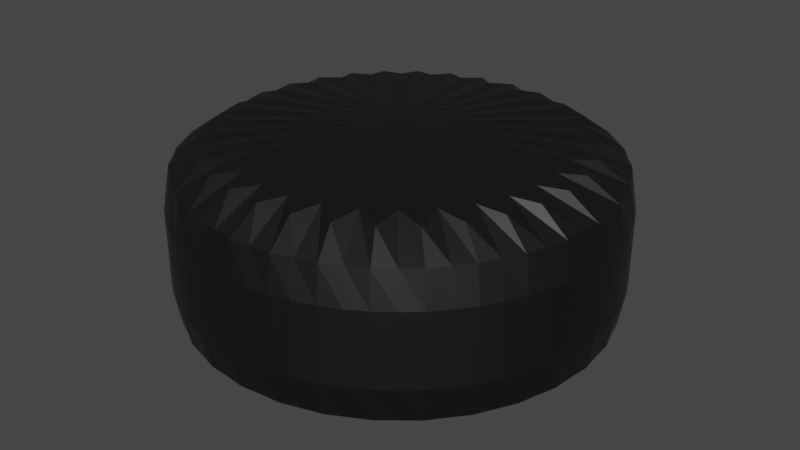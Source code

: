 # Source: simplifiedStone.blend  (saved by Blender 3.1.7; exported with 4.5.12 LTS)
import bpy
from mathutils import Matrix  # noqa: F401  (used for matrix-valued properties, if any)

bpy.ops.wm.read_factory_settings(use_empty=True)
scene = bpy.context.scene
scene.name = 'Scene'

# ---- collections
col_collection = bpy.data.collections.new('Collection'); scene.collection.children.link(col_collection)

# ---- materials (node trees are filled in below, after node groups)
mat_x = bpy.data.materials.new('材质')
mat_x.use_transparent_shadow = False

# ---- material node trees
mat_x.use_nodes = True; mat_x.node_tree.nodes.clear()
_N = mat_x.node_tree.nodes; _L = mat_x.node_tree.links
n0 = _N.new('ShaderNodeBsdfPrincipled'); n0.name = 'Principled BSDF'; n0.location = (10, 300)
n0.distribution = 'GGX'
n0.subsurface_method = 'RANDOM_WALK_SKIN'
n0.inputs[0].default_value = (0.0678, 0.0678, 0.0678, 1.0)
n0.inputs[1].default_value = 1.0
n0.inputs[3].default_value = 1.45
n0.inputs[27].default_value = (0.0, 0.0, 0.0, 1.0)
n0.inputs[28].default_value = 1.0
n1 = _N.new('ShaderNodeOutputMaterial'); n1.name = 'Material Output'; n1.location = (300, 300)
_L.new(n0.outputs[0], n1.inputs[0])
n1.is_active_output = True

# ---- world
world_world = bpy.data.worlds.new('World'); scene.world = world_world
world_world.use_nodes = True; world_world.node_tree.nodes.clear()
_N = world_world.node_tree.nodes; _L = world_world.node_tree.links
n0 = _N.new('ShaderNodeOutputWorld'); n0.name = 'World Output'; n0.location = (300, 300)
n1 = _N.new('ShaderNodeBackground'); n1.name = 'Background'; n1.location = (10, 300)
n1.inputs[0].default_value = (0.05088, 0.05088, 0.05088, 1.0)
_L.new(n1.outputs[0], n0.inputs[0])
n0.is_active_output = True
world_world.color = (0.05088, 0.05088, 0.05088)
world_world.use_sun_shadow = False
world_world.sun_shadow_jitter_overblur = 0.0

# ---- meshes
me_x = bpy.data.meshes.new('柱体')
me_x.from_pydata([(9.313e-10, 1.099, -0.5101), (2.771e-08, 1.099, 0.5101), (0.2144, 1.078, -0.5101), (0.2144, 1.078, 0.5101), (0.4206, 1.015, -0.5101), (0.4206, 1.015, 0.5101), (0.6106, 0.9138, -0.5101), (0.6106, 0.9138, 0.5101), (0.7771, 0.7771, -0.5101), (0.7771, 0.7771, 0.5101), (0.9138, 0.6106, -0.5101), (0.9138, 0.6106, 0.5101), (1.015, 0.4206, -0.5101), (1.015, 0.4206, 0.5101), (1.078, 0.2144, -0.5101), (1.078, 0.2144, 0.5101), (1.099, -2.328e-08, -0.5101), (1.099, -8.382e-09, 0.5101), (1.078, -0.2144, -0.5101), (1.078, -0.2144, 0.5101), (1.015, -0.4206, -0.5101), (1.015, -0.4206, 0.5101), (0.9138, -0.6106, -0.5101), (0.9138, -0.6106, 0.5101), (0.7771, -0.7771, -0.5101), (0.7771, -0.7771, 0.5101), (0.6106, -0.9138, -0.5101), (0.6106, -0.9138, 0.5101), (0.4206, -1.015, -0.5101), (0.4206, -1.015, 0.5101), (0.2144, -1.078, -0.5101), (0.2144, -1.078, 0.5101), (-2.98e-08, -1.099, -0.5101), (-3.446e-08, -1.099, 0.5101), (-0.2144, -1.078, -0.5101), (-0.2144, -1.078, 0.5101), (-0.4206, -1.015, -0.5101), (-0.4206, -1.015, 0.5101), (-0.6106, -0.9138, -0.5101), (-0.6106, -0.9138, 0.5101), (-0.7771, -0.7771, -0.5101), (-0.7771, -0.7771, 0.5101), (-0.9138, -0.6106, -0.5101), (-0.9138, -0.6106, 0.5101), (-1.015, -0.4206, -0.5101), (-1.015, -0.4206, 0.5101), (-1.078, -0.2144, -0.5101), (-1.078, -0.2144, 0.5101), (-1.099, 1.304e-08, -0.5101), (-1.099, 0.0, 0.5101), (-1.078, 0.2144, -0.5101), (-1.078, 0.2144, 0.5101), (-1.015, 0.4206, -0.5101), (-1.015, 0.4206, 0.5101), (-0.9138, 0.6106, -0.5101), (-0.9138, 0.6106, 0.5101), (-0.7771, 0.7771, -0.5101), (-0.7771, 0.7771, 0.5101), (-0.6106, 0.9138, -0.5101), (-0.6106, 0.9138, 0.5101), (-0.4206, 1.015, -0.5101), (-0.4206, 1.015, 0.5101), (-0.2144, 1.078, -0.5101), (-0.2144, 1.078, 0.5101), (2.171e-08, 1.321, -0.204), (2.125e-08, 1.321, 0.204), (0.2576, 1.295, 0.204), (0.2576, 1.295, -0.204), (0.5053, 1.22, 0.204), (0.5053, 1.22, -0.204), (0.7336, 1.098, 0.204), (0.7336, 1.098, -0.204), (0.9338, 0.9338, 0.204), (0.9338, 0.9338, -0.204), (1.098, 0.7336, 0.204), (1.098, 0.7336, -0.204), (1.22, 0.5053, 0.204), (1.22, 0.5053, -0.204), (1.295, 0.2576, 0.204), (1.295, 0.2576, -0.204), (1.321, -2.934e-08, 0.204), (1.321, -2.934e-08, -0.204), (1.295, -0.2576, 0.204), (1.295, -0.2576, -0.204), (1.22, -0.5053, 0.204), (1.22, -0.5053, -0.204), (1.098, -0.7336, 0.204), (1.098, -0.7336, -0.204), (0.9338, -0.9338, 0.204), (0.9338, -0.9338, -0.204), (0.7336, -1.098, 0.204), (0.7336, -1.098, -0.204), (0.5053, -1.22, 0.204), (0.5053, -1.22, -0.204), (0.2576, -1.295, 0.204), (0.2576, -1.295, -0.204), (-6.24e-08, -1.321, 0.204), (-5.867e-08, -1.321, -0.204), (-0.2576, -1.295, 0.204), (-0.2576, -1.295, -0.204), (-0.5053, -1.22, 0.204), (-0.5053, -1.22, -0.204), (-0.7336, -1.098, 0.204), (-0.7336, -1.098, -0.204), (-0.9338, -0.9338, 0.204), (-0.9338, -0.9338, -0.204), (-1.098, -0.7336, 0.204), (-1.098, -0.7336, -0.204), (-1.22, -0.5053, 0.204), (-1.22, -0.5053, -0.204), (-1.295, -0.2576, 0.204), (-1.295, -0.2576, -0.204), (-1.321, 1.607e-08, 0.204), (-1.321, 1.607e-08, -0.204), (-1.295, 0.2576, 0.204), (-1.295, 0.2576, -0.204), (-1.22, 0.5053, 0.204), (-1.22, 0.5053, -0.204), (-1.098, 0.7336, 0.204), (-1.098, 0.7336, -0.204), (-0.9338, 0.9338, 0.204), (-0.9338, 0.9338, -0.204), (-0.7336, 1.098, 0.204), (-0.7336, 1.098, -0.204), (-0.5053, 1.22, 0.204), (-0.5053, 1.22, -0.204), (-0.2576, 1.295, 0.204), (-0.2576, 1.295, -0.204), (0.09551, 0.9697, -0.5324), (0.09551, 0.9697, 0.5324), (2.026e-08, 1.286, 0.3951), (0.2508, 1.261, -0.3951), (0.2829, 0.9324, -0.5324), (0.2829, 0.9324, 0.5324), (0.492, 1.188, -0.3951), (0.4593, 0.8593, -0.5324), (0.4593, 0.8593, 0.5324), (0.7142, 1.069, -0.3951), (0.6182, 0.7532, -0.5324), (0.6182, 0.7532, 0.5324), (0.9091, 0.9091, -0.3951), (0.7532, 0.6182, -0.5324), (0.7532, 0.6182, 0.5324), (1.069, 0.7142, -0.3951), (0.8593, 0.4593, -0.5324), (0.8593, 0.4593, 0.5324), (1.188, 0.492, -0.3951), (0.9324, 0.2829, -0.5324), (0.9324, 0.2829, 0.5324), (1.261, 0.2508, -0.3951), (0.9697, 0.09551, -0.5324), (0.9697, 0.09551, 0.5324), (1.286, -2.701e-08, -0.3951), (0.9697, -0.09551, -0.5324), (0.9697, -0.09551, 0.5324), (1.261, -0.2508, -0.3951), (0.9324, -0.2829, -0.5324), (0.9324, -0.2829, 0.5324), (1.188, -0.492, -0.3951), (0.8593, -0.4593, -0.5324), (0.8593, -0.4593, 0.5324), (1.069, -0.7142, -0.3951), (0.7532, -0.6182, -0.5324), (0.7532, -0.6182, 0.5324), (0.9091, -0.9091, -0.3951), (0.6182, -0.7532, -0.5324), (0.6182, -0.7532, 0.5324), (0.7142, -1.069, -0.3951), (0.4593, -0.8593, -0.5324), (0.4593, -0.8593, 0.5324), (0.492, -1.188, -0.3951), (0.2829, -0.9324, -0.5324), (0.2829, -0.9324, 0.5324), (0.2508, -1.261, -0.3951), (0.09551, -0.9697, -0.5324), (0.09551, -0.9697, 0.5324), (-5.495e-08, -1.286, -0.3951), (-0.09551, -0.9697, -0.5324), (-0.09551, -0.9697, 0.5324), (-0.2508, -1.261, -0.3951), (-0.2829, -0.9324, -0.5324), (-0.2829, -0.9324, 0.5324), (-0.492, -1.188, -0.3951), (-0.4593, -0.8593, -0.5324), (-0.4593, -0.8593, 0.5324), (-0.7142, -1.069, -0.3951), (-0.6182, -0.7532, -0.5324), (-0.6182, -0.7532, 0.5324), (-0.9091, -0.9091, -0.3951), (-0.7532, -0.6182, -0.5324), (-0.7532, -0.6182, 0.5324), (-1.069, -0.7142, -0.3951), (-0.8593, -0.4593, -0.5324), (-0.8593, -0.4593, 0.5324), (-1.188, -0.492, -0.3951), (-0.9324, -0.2829, -0.5324), (-0.9324, -0.2829, 0.5324), (-1.261, -0.2508, -0.3951), (-0.9697, -0.09551, -0.5324), (-0.9697, -0.09551, 0.5324), (-1.286, 1.467e-08, -0.3951), (-0.9697, 0.09551, -0.5324), (-0.9697, 0.09551, 0.5324), (-1.261, 0.2508, -0.3951), (-0.9324, 0.2829, -0.5324), (-0.9324, 0.2829, 0.5324), (-1.188, 0.492, -0.3951), (-0.8593, 0.4593, -0.5324), (-0.8593, 0.4593, 0.5324), (-1.069, 0.7142, -0.3951), (-0.7532, 0.6182, -0.5324), (-0.7532, 0.6182, 0.5324), (-0.9091, 0.9091, -0.3951), (-0.6182, 0.7532, -0.5324), (-0.6182, 0.7532, 0.5324), (-0.7142, 1.069, -0.3951), (-0.4593, 0.8593, -0.5324), (-0.4593, 0.8593, 0.5324), (-0.492, 1.188, -0.3951), (-0.2829, 0.9324, -0.5324), (-0.2829, 0.9324, 0.5324), (-0.2508, 1.261, -0.3951), (-0.09551, 0.9697, -0.5324), (-0.09551, 0.9697, 0.5324), (1.863e-08, 1.286, -0.3951), (2.002e-08, 1.321, 1.164e-09), (0.2508, 1.261, 0.3951), (0.2576, 1.295, -1.141e-08), (0.492, 1.188, 0.3951), (0.5053, 1.22, -1.886e-08), (0.7142, 1.069, 0.3951), (0.7336, 1.098, -1.886e-08), (0.9091, 0.9091, 0.3951), (0.9338, 0.9338, -1.886e-08), (1.069, 0.7142, 0.3951), (1.098, 0.7336, -1.886e-08), (1.188, 0.492, 0.3951), (1.22, 0.5053, -1.886e-08), (1.261, 0.2508, 0.3951), (1.295, 0.2576, -1.886e-08), (1.286, -2.48e-08, 0.3951), (1.321, -2.387e-08, -1.886e-08), (1.261, -0.2508, 0.3951), (1.295, -0.2576, -1.886e-08), (1.188, -0.492, 0.3951), (1.22, -0.5053, -1.886e-08), (1.069, -0.7142, 0.3951), (1.098, -0.7336, -1.886e-08), (0.9091, -0.9091, 0.3951), (0.9338, -0.9338, -1.886e-08), (0.7142, -1.069, 0.3951), (0.7336, -1.098, -1.886e-08), (0.492, -1.188, 0.3951), (0.5053, -1.22, -1.886e-08), (0.2508, -1.261, 0.3951), (0.2576, -1.295, -1.886e-08), (-6.042e-08, -1.286, 0.3951), (-6.083e-08, -1.321, -1.886e-08), (-0.2508, -1.261, 0.3951), (-0.2576, -1.295, -1.886e-08), (-0.492, -1.188, 0.3951), (-0.5053, -1.22, -1.886e-08), (-0.7142, -1.069, 0.3951), (-0.7336, -1.098, -1.886e-08), (-0.9091, -0.9091, 0.3951), (-0.9338, -0.9338, -1.886e-08), (-1.069, -0.7142, 0.3951), (-1.098, -0.7336, -1.886e-08), (-1.188, -0.492, 0.3951), (-1.22, -0.5053, -1.886e-08), (-1.261, -0.2508, 0.3951), (-1.295, -0.2576, -1.886e-08), (-1.286, 1.478e-08, 0.3951), (-1.321, 1.682e-08, -1.886e-08), (-1.261, 0.2508, 0.3951), (-1.295, 0.2576, -1.886e-08), (-1.188, 0.492, 0.3951), (-1.22, 0.5053, -1.886e-08), (-1.069, 0.7142, 0.3951), (-1.098, 0.7336, -1.886e-08), (-0.9091, 0.9091, 0.3951), (-0.9338, 0.9338, -1.886e-08), (-0.7142, 1.069, 0.3951), (-0.7336, 1.098, -1.886e-08), (-0.492, 1.188, 0.3951), (-0.5053, 1.22, -1.886e-08), (-0.2508, 1.261, 0.3951), (-0.2576, 1.295, -9.313e-09), (-0.1294, 1.314, -0.204), (-0.1294, 1.314, 0.204), (-0.3833, 1.264, -0.204), (-0.3833, 1.264, 0.204), (-0.6225, 1.165, -0.204), (-0.6225, 1.165, 0.204), (-0.8377, 1.021, -0.204), (-0.8377, 1.021, 0.204), (-1.021, 0.8377, -0.204), (-1.021, 0.8377, 0.204), (-1.165, 0.6225, -0.204), (-1.165, 0.6225, 0.204), (-1.264, 0.3833, -0.204), (-1.264, 0.3833, 0.204), (-1.314, 0.1294, -0.204), (-1.314, 0.1294, 0.204), (-1.314, -0.1294, -0.204), (-1.314, -0.1294, 0.204), (-1.264, -0.3833, -0.204), (-1.264, -0.3833, 0.204), (-1.165, -0.6225, -0.204), (-1.165, -0.6225, 0.204), (-1.021, -0.8377, -0.204), (-1.021, -0.8377, 0.204), (-0.8377, -1.021, -0.204), (-0.8377, -1.021, 0.204), (-0.6225, -1.165, -0.204), (-0.6225, -1.165, 0.204), (-0.3833, -1.264, -0.204), (-0.3833, -1.264, 0.204), (-0.1294, -1.314, -0.204), (-0.1294, -1.314, 0.204), (0.1294, -1.314, -0.204), (0.1294, -1.314, 0.204), (0.3833, -1.264, -0.204), (0.3833, -1.264, 0.204), (0.6225, -1.165, -0.204), (0.6225, -1.165, 0.204), (0.8377, -1.021, -0.204), (0.8377, -1.021, 0.204), (1.021, -0.8377, -0.204), (1.021, -0.8377, 0.204), (1.165, -0.6225, -0.204), (1.165, -0.6225, 0.204), (1.264, -0.3833, -0.204), (1.264, -0.3833, 0.204), (1.314, -0.1294, -0.204), (1.314, -0.1294, 0.204), (1.314, 0.1294, -0.204), (1.314, 0.1294, 0.204), (1.264, 0.3833, -0.204), (1.264, 0.3833, 0.204), (1.165, 0.6225, -0.204), (1.165, 0.6225, 0.204), (1.021, 0.8377, -0.204), (1.021, 0.8377, 0.204), (0.8377, 1.021, -0.204), (0.8377, 1.021, 0.204), (0.6225, 1.165, -0.204), (0.6225, 1.165, 0.204), (0.3833, 1.264, -0.204), (0.3833, 1.264, 0.204), (0.1294, 1.314, -0.204), (0.1294, 1.314, 0.204), (0.125, 1.269, 0.3974), (0.3703, 1.221, 0.3974), (0.6013, 1.125, 0.3974), (0.8092, 0.986, 0.3974), (0.986, 0.8092, 0.3974), (1.125, 0.6013, 0.3974), (1.221, 0.3703, 0.3974), (1.269, 0.125, 0.3974), (1.269, -0.125, 0.3974), (1.221, -0.3703, 0.3974), (1.125, -0.6013, 0.3974), (0.986, -0.8092, 0.3974), (0.8092, -0.986, 0.3974), (0.6013, -1.125, 0.3974), (0.3703, -1.221, 0.3974), (0.125, -1.269, 0.3974), (-0.125, -1.269, 0.3974), (-0.3703, -1.221, 0.3974), (-0.6013, -1.125, 0.3974), (-0.8092, -0.986, 0.3974), (-0.986, -0.8092, 0.3974), (-1.125, -0.6013, 0.3974), (-1.221, -0.3703, 0.3974), (-1.269, -0.125, 0.3974), (-1.269, 0.125, 0.3974), (-1.221, 0.3703, 0.3974), (-1.125, 0.6013, 0.3974), (-0.986, 0.8092, 0.3974), (-0.8092, 0.986, 0.3974), (-0.6013, 1.125, 0.3974), (5.18e-09, -8.44e-09, 0.6041), (-0.3703, 1.221, 0.3974), (-0.125, 1.269, 0.3974), (1.257e-08, 3.376e-09, -0.6041), (-0.125, 1.269, -0.3974), (-0.1294, 1.314, -1.863e-09), (-0.3703, 1.221, -0.3974), (-0.3833, 1.264, -1.633e-08), (-0.6013, 1.125, -0.3974), (-0.6225, 1.165, -1.726e-08), (-0.8092, 0.986, -0.3974), (-0.8377, 1.021, -1.726e-08), (-0.986, 0.8092, -0.3974), (-1.021, 0.8377, -1.726e-08), (-1.125, 0.6013, -0.3974), (-1.165, 0.6225, -1.726e-08), (-1.221, 0.3703, -0.3974), (-1.264, 0.3833, -1.726e-08), (-1.269, 0.125, -0.3974), (-1.314, 0.1294, -1.726e-08), (-1.269, -0.125, -0.3974), (-1.314, -0.1294, -1.726e-08), (-1.221, -0.3703, -0.3974), (-1.264, -0.3833, -1.726e-08), (-1.125, -0.6013, -0.3974), (-1.165, -0.6225, -1.726e-08), (-0.986, -0.8092, -0.3974), (-1.021, -0.8377, -1.726e-08), (-0.8092, -0.986, -0.3974), (-0.8377, -1.021, -1.726e-08), (-0.6013, -1.125, -0.3974), (-0.6225, -1.165, -1.726e-08), (-0.3703, -1.221, -0.3974), (-0.3833, -1.264, -1.726e-08), (-0.125, -1.269, -0.3974), (-0.1294, -1.314, -1.726e-08), (0.125, -1.269, -0.3974), (0.1294, -1.314, -1.726e-08), (0.3703, -1.221, -0.3974), (0.3833, -1.264, -1.726e-08), (0.6013, -1.125, -0.3974), (0.6225, -1.165, -1.726e-08), (0.8092, -0.986, -0.3974), (0.8377, -1.021, -1.726e-08), (0.986, -0.8092, -0.3974), (1.021, -0.8377, -1.726e-08), (1.125, -0.6013, -0.3974), (1.165, -0.6225, -1.726e-08), (1.221, -0.3703, -0.3974), (1.264, -0.3833, -1.726e-08), (1.269, -0.125, -0.3974), (1.314, -0.1294, -1.726e-08), (1.269, 0.125, -0.3974), (1.314, 0.1294, -1.726e-08), (1.221, 0.3703, -0.3974), (1.264, 0.3833, -1.726e-08), (1.125, 0.6013, -0.3974), (1.165, 0.6225, -1.726e-08), (0.986, 0.8092, -0.3974), (1.021, 0.8377, -1.726e-08), (0.8092, 0.986, -0.3974), (0.8377, 1.021, -1.726e-08), (0.6013, 1.125, -0.3974), (0.6225, 1.165, -1.726e-08), (0.3703, 1.221, -0.3974), (0.3833, 1.264, -1.353e-08), (0.125, 1.269, -0.3974), (0.1294, 1.314, 0.0)], [], [(65, 130, 352, 351), (130, 1, 129, 352), (352, 129, 3, 226), (351, 352, 226, 66), (66, 226, 353, 349), (226, 3, 133, 353), (353, 133, 5, 228), (349, 353, 228, 68), (68, 228, 354, 347), (228, 5, 136, 354), (354, 136, 7, 230), (347, 354, 230, 70), (70, 230, 355, 345), (230, 7, 139, 355), (355, 139, 9, 232), (345, 355, 232, 72), (72, 232, 356, 343), (232, 9, 142, 356), (356, 142, 11, 234), (343, 356, 234, 74), (74, 234, 357, 341), (234, 11, 145, 357), (357, 145, 13, 236), (341, 357, 236, 76), (76, 236, 358, 339), (236, 13, 148, 358), (358, 148, 15, 238), (339, 358, 238, 78), (78, 238, 359, 337), (238, 15, 151, 359), (359, 151, 17, 240), (337, 359, 240, 80), (80, 240, 360, 335), (240, 17, 154, 360), (360, 154, 19, 242), (335, 360, 242, 82), (82, 242, 361, 333), (242, 19, 157, 361), (361, 157, 21, 244), (333, 361, 244, 84), (84, 244, 362, 331), (244, 21, 160, 362), (362, 160, 23, 246), (331, 362, 246, 86), (86, 246, 363, 329), (246, 23, 163, 363), (363, 163, 25, 248), (329, 363, 248, 88), (88, 248, 364, 327), (248, 25, 166, 364), (364, 166, 27, 250), (327, 364, 250, 90), (90, 250, 365, 325), (250, 27, 169, 365), (365, 169, 29, 252), (325, 365, 252, 92), (92, 252, 366, 323), (252, 29, 172, 366), (366, 172, 31, 254), (323, 366, 254, 94), (94, 254, 367, 321), (254, 31, 175, 367), (367, 175, 33, 256), (321, 367, 256, 96), (96, 256, 368, 319), (256, 33, 178, 368), (368, 178, 35, 258), (319, 368, 258, 98), (98, 258, 369, 317), (258, 35, 181, 369), (369, 181, 37, 260), (317, 369, 260, 100), (100, 260, 370, 315), (260, 37, 184, 370), (370, 184, 39, 262), (315, 370, 262, 102), (102, 262, 371, 313), (262, 39, 187, 371), (371, 187, 41, 264), (313, 371, 264, 104), (104, 264, 372, 311), (264, 41, 190, 372), (372, 190, 43, 266), (311, 372, 266, 106), (106, 266, 373, 309), (266, 43, 193, 373), (373, 193, 45, 268), (309, 373, 268, 108), (108, 268, 374, 307), (268, 45, 196, 374), (374, 196, 47, 270), (307, 374, 270, 110), (110, 270, 375, 305), (270, 47, 199, 375), (375, 199, 49, 272), (305, 375, 272, 112), (112, 272, 376, 303), (272, 49, 202, 376), (376, 202, 51, 274), (303, 376, 274, 114), (114, 274, 377, 301), (274, 51, 205, 377), (377, 205, 53, 276), (301, 377, 276, 116), (116, 276, 378, 299), (276, 53, 208, 378), (378, 208, 55, 278), (299, 378, 278, 118), (118, 278, 379, 297), (278, 55, 211, 379), (379, 211, 57, 280), (297, 379, 280, 120), (120, 280, 380, 295), (280, 57, 214, 380), (380, 214, 59, 282), (295, 380, 282, 122), (122, 282, 381, 293), (282, 59, 217, 381), (381, 217, 61, 284), (293, 381, 284, 124), (3, 129, 382, 133), (1, 223, 382, 129), (63, 220, 382, 223), (61, 217, 382, 220), (59, 214, 382, 217), (57, 211, 382, 214), (55, 208, 382, 211), (53, 205, 382, 208), (51, 202, 382, 205), (49, 199, 382, 202), (47, 196, 382, 199), (45, 193, 382, 196), (43, 190, 382, 193), (41, 187, 382, 190), (39, 184, 382, 187), (37, 181, 382, 184), (35, 178, 382, 181), (33, 175, 382, 178), (31, 172, 382, 175), (29, 169, 382, 172), (27, 166, 382, 169), (25, 163, 382, 166), (23, 160, 382, 163), (21, 157, 382, 160), (19, 154, 382, 157), (17, 151, 382, 154), (15, 148, 382, 151), (13, 145, 382, 148), (11, 142, 382, 145), (9, 139, 382, 142), (7, 136, 382, 139), (5, 133, 382, 136), (124, 284, 383, 291), (284, 61, 220, 383), (383, 220, 63, 286), (291, 383, 286, 126), (126, 286, 384, 289), (286, 63, 223, 384), (384, 223, 1, 130), (289, 384, 130, 65), (0, 128, 385, 222), (2, 132, 385, 128), (4, 135, 385, 132), (6, 138, 385, 135), (8, 141, 385, 138), (10, 144, 385, 141), (12, 147, 385, 144), (14, 150, 385, 147), (16, 153, 385, 150), (18, 156, 385, 153), (20, 159, 385, 156), (22, 162, 385, 159), (24, 165, 385, 162), (26, 168, 385, 165), (28, 171, 385, 168), (30, 174, 385, 171), (32, 177, 385, 174), (34, 180, 385, 177), (36, 183, 385, 180), (38, 186, 385, 183), (40, 189, 385, 186), (42, 192, 385, 189), (44, 195, 385, 192), (46, 198, 385, 195), (48, 201, 385, 198), (50, 204, 385, 201), (52, 207, 385, 204), (54, 210, 385, 207), (56, 213, 385, 210), (58, 216, 385, 213), (60, 219, 385, 216), (62, 222, 385, 219), (62, 221, 386, 222), (221, 127, 288, 386), (386, 288, 64, 224), (222, 386, 224, 0), (127, 287, 387, 288), (287, 126, 289, 387), (387, 289, 65, 225), (288, 387, 225, 64), (60, 218, 388, 219), (218, 125, 290, 388), (388, 290, 127, 221), (219, 388, 221, 62), (125, 285, 389, 290), (285, 124, 291, 389), (389, 291, 126, 287), (290, 389, 287, 127), (58, 215, 390, 216), (215, 123, 292, 390), (390, 292, 125, 218), (216, 390, 218, 60), (123, 283, 391, 292), (283, 122, 293, 391), (391, 293, 124, 285), (292, 391, 285, 125), (56, 212, 392, 213), (212, 121, 294, 392), (392, 294, 123, 215), (213, 392, 215, 58), (121, 281, 393, 294), (281, 120, 295, 393), (393, 295, 122, 283), (294, 393, 283, 123), (54, 209, 394, 210), (209, 119, 296, 394), (394, 296, 121, 212), (210, 394, 212, 56), (119, 279, 395, 296), (279, 118, 297, 395), (395, 297, 120, 281), (296, 395, 281, 121), (52, 206, 396, 207), (206, 117, 298, 396), (396, 298, 119, 209), (207, 396, 209, 54), (117, 277, 397, 298), (277, 116, 299, 397), (397, 299, 118, 279), (298, 397, 279, 119), (50, 203, 398, 204), (203, 115, 300, 398), (398, 300, 117, 206), (204, 398, 206, 52), (115, 275, 399, 300), (275, 114, 301, 399), (399, 301, 116, 277), (300, 399, 277, 117), (48, 200, 400, 201), (200, 113, 302, 400), (400, 302, 115, 203), (201, 400, 203, 50), (113, 273, 401, 302), (273, 112, 303, 401), (401, 303, 114, 275), (302, 401, 275, 115), (46, 197, 402, 198), (197, 111, 304, 402), (402, 304, 113, 200), (198, 402, 200, 48), (111, 271, 403, 304), (271, 110, 305, 403), (403, 305, 112, 273), (304, 403, 273, 113), (44, 194, 404, 195), (194, 109, 306, 404), (404, 306, 111, 197), (195, 404, 197, 46), (109, 269, 405, 306), (269, 108, 307, 405), (405, 307, 110, 271), (306, 405, 271, 111), (42, 191, 406, 192), (191, 107, 308, 406), (406, 308, 109, 194), (192, 406, 194, 44), (107, 267, 407, 308), (267, 106, 309, 407), (407, 309, 108, 269), (308, 407, 269, 109), (40, 188, 408, 189), (188, 105, 310, 408), (408, 310, 107, 191), (189, 408, 191, 42), (105, 265, 409, 310), (265, 104, 311, 409), (409, 311, 106, 267), (310, 409, 267, 107), (38, 185, 410, 186), (185, 103, 312, 410), (410, 312, 105, 188), (186, 410, 188, 40), (103, 263, 411, 312), (263, 102, 313, 411), (411, 313, 104, 265), (312, 411, 265, 105), (36, 182, 412, 183), (182, 101, 314, 412), (412, 314, 103, 185), (183, 412, 185, 38), (101, 261, 413, 314), (261, 100, 315, 413), (413, 315, 102, 263), (314, 413, 263, 103), (34, 179, 414, 180), (179, 99, 316, 414), (414, 316, 101, 182), (180, 414, 182, 36), (99, 259, 415, 316), (259, 98, 317, 415), (415, 317, 100, 261), (316, 415, 261, 101), (32, 176, 416, 177), (176, 97, 318, 416), (416, 318, 99, 179), (177, 416, 179, 34), (97, 257, 417, 318), (257, 96, 319, 417), (417, 319, 98, 259), (318, 417, 259, 99), (30, 173, 418, 174), (173, 95, 320, 418), (418, 320, 97, 176), (174, 418, 176, 32), (95, 255, 419, 320), (255, 94, 321, 419), (419, 321, 96, 257), (320, 419, 257, 97), (28, 170, 420, 171), (170, 93, 322, 420), (420, 322, 95, 173), (171, 420, 173, 30), (93, 253, 421, 322), (253, 92, 323, 421), (421, 323, 94, 255), (322, 421, 255, 95), (26, 167, 422, 168), (167, 91, 324, 422), (422, 324, 93, 170), (168, 422, 170, 28), (91, 251, 423, 324), (251, 90, 325, 423), (423, 325, 92, 253), (324, 423, 253, 93), (24, 164, 424, 165), (164, 89, 326, 424), (424, 326, 91, 167), (165, 424, 167, 26), (89, 249, 425, 326), (249, 88, 327, 425), (425, 327, 90, 251), (326, 425, 251, 91), (22, 161, 426, 162), (161, 87, 328, 426), (426, 328, 89, 164), (162, 426, 164, 24), (87, 247, 427, 328), (247, 86, 329, 427), (427, 329, 88, 249), (328, 427, 249, 89), (20, 158, 428, 159), (158, 85, 330, 428), (428, 330, 87, 161), (159, 428, 161, 22), (85, 245, 429, 330), (245, 84, 331, 429), (429, 331, 86, 247), (330, 429, 247, 87), (18, 155, 430, 156), (155, 83, 332, 430), (430, 332, 85, 158), (156, 430, 158, 20), (83, 243, 431, 332), (243, 82, 333, 431), (431, 333, 84, 245), (332, 431, 245, 85), (16, 152, 432, 153), (152, 81, 334, 432), (432, 334, 83, 155), (153, 432, 155, 18), (81, 241, 433, 334), (241, 80, 335, 433), (433, 335, 82, 243), (334, 433, 243, 83), (14, 149, 434, 150), (149, 79, 336, 434), (434, 336, 81, 152), (150, 434, 152, 16), (79, 239, 435, 336), (239, 78, 337, 435), (435, 337, 80, 241), (336, 435, 241, 81), (12, 146, 436, 147), (146, 77, 338, 436), (436, 338, 79, 149), (147, 436, 149, 14), (77, 237, 437, 338), (237, 76, 339, 437), (437, 339, 78, 239), (338, 437, 239, 79), (10, 143, 438, 144), (143, 75, 340, 438), (438, 340, 77, 146), (144, 438, 146, 12), (75, 235, 439, 340), (235, 74, 341, 439), (439, 341, 76, 237), (340, 439, 237, 77), (8, 140, 440, 141), (140, 73, 342, 440), (440, 342, 75, 143), (141, 440, 143, 10), (73, 233, 441, 342), (233, 72, 343, 441), (441, 343, 74, 235), (342, 441, 235, 75), (6, 137, 442, 138), (137, 71, 344, 442), (442, 344, 73, 140), (138, 442, 140, 8), (71, 231, 443, 344), (231, 70, 345, 443), (443, 345, 72, 233), (344, 443, 233, 73), (4, 134, 444, 135), (134, 69, 346, 444), (444, 346, 71, 137), (135, 444, 137, 6), (69, 229, 445, 346), (229, 68, 347, 445), (445, 347, 70, 231), (346, 445, 231, 71), (2, 131, 446, 132), (131, 67, 348, 446), (446, 348, 69, 134), (132, 446, 134, 4), (67, 227, 447, 348), (227, 66, 349, 447), (447, 349, 68, 229), (348, 447, 229, 69), (0, 224, 448, 128), (224, 64, 350, 448), (448, 350, 67, 131), (128, 448, 131, 2), (64, 225, 449, 350), (225, 65, 351, 449), (449, 351, 66, 227), (350, 449, 227, 67)])
_uv = me_x.uv_layers.new(name='UV 贴图')
_uv.uv.foreach_set('vector', [1.0, 0.8333, 1.0, 0.9167, 0.9844, 0.9167, 0.9844, 0.8333, 1.0, 0.9167, 1.0, 1.0, 0.9844, 1.0, 0.9844, 0.9167, 0.9844, 0.9167, 0.9844, 1.0, 0.9688, 1.0, 0.9688, 0.9167, 0.9844, 0.8333, 0.9844, 0.9167, 0.9688, 0.9167, 0.9688, 0.8333, 0.9688, 0.8333, 0.9688, 0.9167, 0.9531, 0.9167, 0.9531, 0.8333, 0.9688, 0.9167, 0.9688, 1.0, 0.9531, 1.0, 0.9531, 0.9167, 0.9531, 0.9167, 0.9531, 1.0, 0.9375, 1.0, 0.9375, 0.9167, 0.9531, 0.8333, 0.9531, 0.9167, 0.9375, 0.9167, 0.9375, 0.8333, 0.9375, 0.8333, 0.9375, 0.9167, 0.9219, 0.9167, 0.9219, 0.8333, 0.9375, 0.9167, 0.9375, 1.0, 0.9219, 1.0, 0.9219, 0.9167, 0.9219, 0.9167, 0.9219, 1.0, 0.9062, 1.0, 0.9063, 0.9167, 0.9219, 0.8333, 0.9219, 0.9167, 0.9063, 0.9167, 0.9063, 0.8333, 0.9063, 0.8333, 0.9063, 0.9167, 0.8906, 0.9167, 0.8906, 0.8333, 0.9063, 0.9167, 0.9062, 1.0, 0.8906, 1.0, 0.8906, 0.9167, 0.8906, 0.9167, 0.8906, 1.0, 0.875, 1.0, 0.875, 0.9167, 0.8906, 0.8333, 0.8906, 0.9167, 0.875, 0.9167, 0.875, 0.8333, 0.875, 0.8333, 0.875, 0.9167, 0.8594, 0.9167, 0.8594, 0.8333, 0.875, 0.9167, 0.875, 1.0, 0.8594, 1.0, 0.8594, 0.9167, 0.8594, 0.9167, 0.8594, 1.0, 0.8438, 1.0, 0.8438, 0.9167, 0.8594, 0.8333, 0.8594, 0.9167, 0.8438, 0.9167, 0.8438, 0.8333, 0.8438, 0.8333, 0.8438, 0.9167, 0.8281, 0.9167, 0.8281, 0.8333, 0.8438, 0.9167, 0.8438, 1.0, 0.8281, 1.0, 0.8281, 0.9167, 0.8281, 0.9167, 0.8281, 1.0, 0.8125, 1.0, 0.8125, 0.9167, 0.8281, 0.8333, 0.8281, 0.9167, 0.8125, 0.9167, 0.8125, 0.8333, 0.8125, 0.8333, 0.8125, 0.9167, 0.7969, 0.9167, 0.7969, 0.8333, 0.8125, 0.9167, 0.8125, 1.0, 0.7969, 1.0, 0.7969, 0.9167, 0.7969, 0.9167, 0.7969, 1.0, 0.7812, 1.0, 0.7813, 0.9167, 0.7969, 0.8333, 0.7969, 0.9167, 0.7813, 0.9167, 0.7813, 0.8333, 0.7813, 0.8333, 0.7813, 0.9167, 0.7656, 0.9167, 0.7656, 0.8333, 0.7813, 0.9167, 0.7812, 1.0, 0.7656, 1.0, 0.7656, 0.9167, 0.7656, 0.9167, 0.7656, 1.0, 0.75, 1.0, 0.75, 0.9167, 0.7656, 0.8333, 0.7656, 0.9167, 0.75, 0.9167, 0.75, 0.8333, 0.75, 0.8333, 0.75, 0.9167, 0.7344, 0.9167, 0.7344, 0.8333, 0.75, 0.9167, 0.75, 1.0, 0.7344, 1.0, 0.7344, 0.9167, 0.7344, 0.9167, 0.7344, 1.0, 0.7188, 1.0, 0.7188, 0.9167, 0.7344, 0.8333, 0.7344, 0.9167, 0.7188, 0.9167, 0.7188, 0.8333, 0.7188, 0.8333, 0.7188, 0.9167, 0.7031, 0.9167, 0.7031, 0.8333, 0.7188, 0.9167, 0.7188, 1.0, 0.7031, 1.0, 0.7031, 0.9167, 0.7031, 0.9167, 0.7031, 1.0, 0.6875, 1.0, 0.6875, 0.9167, 0.7031, 0.8333, 0.7031, 0.9167, 0.6875, 0.9167, 0.6875, 0.8333, 0.6875, 0.8333, 0.6875, 0.9167, 0.6719, 0.9167, 0.6719, 0.8333, 0.6875, 0.9167, 0.6875, 1.0, 0.6719, 1.0, 0.6719, 0.9167, 0.6719, 0.9167, 0.6719, 1.0, 0.6562, 1.0, 0.6563, 0.9167, 0.6719, 0.8333, 0.6719, 0.9167, 0.6563, 0.9167, 0.6563, 0.8333, 0.6563, 0.8333, 0.6563, 0.9167, 0.6406, 0.9167, 0.6406, 0.8333, 0.6563, 0.9167, 0.6562, 1.0, 0.6406, 1.0, 0.6406, 0.9167, 0.6406, 0.9167, 0.6406, 1.0, 0.625, 1.0, 0.625, 0.9167, 0.6406, 0.8333, 0.6406, 0.9167, 0.625, 0.9167, 0.625, 0.8333, 0.625, 0.8333, 0.625, 0.9167, 0.6094, 0.9167, 0.6094, 0.8333, 0.625, 0.9167, 0.625, 1.0, 0.6094, 1.0, 0.6094, 0.9167, 0.6094, 0.9167, 0.6094, 1.0, 0.5938, 1.0, 0.5938, 0.9167, 0.6094, 0.8333, 0.6094, 0.9167, 0.5938, 0.9167, 0.5938, 0.8333, 0.5938, 0.8333, 0.5938, 0.9167, 0.5781, 0.9167, 0.5781, 0.8333, 0.5938, 0.9167, 0.5938, 1.0, 0.5781, 1.0, 0.5781, 0.9167, 0.5781, 0.9167, 0.5781, 1.0, 0.5625, 1.0, 0.5625, 0.9167, 0.5781, 0.8333, 0.5781, 0.9167, 0.5625, 0.9167, 0.5625, 0.8333, 0.5625, 0.8333, 0.5625, 0.9167, 0.5469, 0.9167, 0.5469, 0.8333, 0.5625, 0.9167, 0.5625, 1.0, 0.5469, 1.0, 0.5469, 0.9167, 0.5469, 0.9167, 0.5469, 1.0, 0.5312, 1.0, 0.5313, 0.9167, 0.5469, 0.8333, 0.5469, 0.9167, 0.5313, 0.9167, 0.5313, 0.8333, 0.5313, 0.8333, 0.5313, 0.9167, 0.5156, 0.9167, 0.5156, 0.8333, 0.5313, 0.9167, 0.5312, 1.0, 0.5156, 1.0, 0.5156, 0.9167, 0.5156, 0.9167, 0.5156, 1.0, 0.5, 1.0, 0.5, 0.9167, 0.5156, 0.8333, 0.5156, 0.9167, 0.5, 0.9167, 0.5, 0.8333, 0.5, 0.8333, 0.5, 0.9167, 0.4844, 0.9167, 0.4844, 0.8333, 0.5, 0.9167, 0.5, 1.0, 0.4844, 1.0, 0.4844, 0.9167, 0.4844, 0.9167, 0.4844, 1.0, 0.4688, 1.0, 0.4688, 0.9167, 0.4844, 0.8333, 0.4844, 0.9167, 0.4688, 0.9167, 0.4688, 0.8333, 0.4688, 0.8333, 0.4688, 0.9167, 0.4531, 0.9167, 0.4531, 0.8333, 0.4688, 0.9167, 0.4688, 1.0, 0.4531, 1.0, 0.4531, 0.9167, 0.4531, 0.9167, 0.4531, 1.0, 0.4375, 1.0, 0.4375, 0.9167, 0.4531, 0.8333, 0.4531, 0.9167, 0.4375, 0.9167, 0.4375, 0.8333, 0.4375, 0.8333, 0.4375, 0.9167, 0.4219, 0.9167, 0.4219, 0.8333, 0.4375, 0.9167, 0.4375, 1.0, 0.4219, 1.0, 0.4219, 0.9167, 0.4219, 0.9167, 0.4219, 1.0, 0.4062, 1.0, 0.4063, 0.9167, 0.4219, 0.8333, 0.4219, 0.9167, 0.4063, 0.9167, 0.4063, 0.8333, 0.4063, 0.8333, 0.4063, 0.9167, 0.3906, 0.9167, 0.3906, 0.8333, 0.4063, 0.9167, 0.4062, 1.0, 0.3906, 1.0, 0.3906, 0.9167, 0.3906, 0.9167, 0.3906, 1.0, 0.375, 1.0, 0.375, 0.9167, 0.3906, 0.8333, 0.3906, 0.9167, 0.375, 0.9167, 0.375, 0.8333, 0.375, 0.8333, 0.375, 0.9167, 0.3594, 0.9167, 0.3594, 0.8333, 0.375, 0.9167, 0.375, 1.0, 0.3594, 1.0, 0.3594, 0.9167, 0.3594, 0.9167, 0.3594, 1.0, 0.3438, 1.0, 0.3438, 0.9167, 0.3594, 0.8333, 0.3594, 0.9167, 0.3438, 0.9167, 0.3438, 0.8333, 0.3438, 0.8333, 0.3438, 0.9167, 0.3281, 0.9167, 0.3281, 0.8333, 0.3438, 0.9167, 0.3438, 1.0, 0.3281, 1.0, 0.3281, 0.9167, 0.3281, 0.9167, 0.3281, 1.0, 0.3125, 1.0, 0.3125, 0.9167, 0.3281, 0.8333, 0.3281, 0.9167, 0.3125, 0.9167, 0.3125, 0.8333, 0.3125, 0.8333, 0.3125, 0.9167, 0.2969, 0.9167, 0.2969, 0.8333, 0.3125, 0.9167, 0.3125, 1.0, 0.2969, 1.0, 0.2969, 0.9167, 0.2969, 0.9167, 0.2969, 1.0, 0.2812, 1.0, 0.2812, 0.9167, 0.2969, 0.8333, 0.2969, 0.9167, 0.2812, 0.9167, 0.2812, 0.8333, 0.2812, 0.8333, 0.2812, 0.9167, 0.2656, 0.9167, 0.2656, 0.8333, 0.2812, 0.9167, 0.2812, 1.0, 0.2656, 1.0, 0.2656, 0.9167, 0.2656, 0.9167, 0.2656, 1.0, 0.25, 1.0, 0.25, 0.9167, 0.2656, 0.8333, 0.2656, 0.9167, 0.25, 0.9167, 0.25, 0.8333, 0.25, 0.8333, 0.25, 0.9167, 0.2344, 0.9167, 0.2344, 0.8333, 0.25, 0.9167, 0.25, 1.0, 0.2344, 1.0, 0.2344, 0.9167, 0.2344, 0.9167, 0.2344, 1.0, 0.2188, 1.0, 0.2188, 0.9167, 0.2344, 0.8333, 0.2344, 0.9167, 0.2188, 0.9167, 0.2188, 0.8333, 0.2188, 0.8333, 0.2188, 0.9167, 0.2031, 0.9167, 0.2031, 0.8333, 0.2188, 0.9167, 0.2188, 1.0, 0.2031, 1.0, 0.2031, 0.9167, 0.2031, 0.9167, 0.2031, 1.0, 0.1875, 1.0, 0.1875, 0.9167, 0.2031, 0.8333, 0.2031, 0.9167, 0.1875, 0.9167, 0.1875, 0.8333, 0.1875, 0.8333, 0.1875, 0.9167, 0.1719, 0.9167, 0.1719, 0.8333, 0.1875, 0.9167, 0.1875, 1.0, 0.1719, 1.0, 0.1719, 0.9167, 0.1719, 0.9167, 0.1719, 1.0, 0.1562, 1.0, 0.1563, 0.9167, 0.1719, 0.8333, 0.1719, 0.9167, 0.1563, 0.9167, 0.1562, 0.8333, 0.1562, 0.8333, 0.1563, 0.9167, 0.1406, 0.9167, 0.1406, 0.8333, 0.1563, 0.9167, 0.1562, 1.0, 0.1406, 1.0, 0.1406, 0.9167, 0.1406, 0.9167, 0.1406, 1.0, 0.125, 1.0, 0.125, 0.9167, 0.1406, 0.8333, 0.1406, 0.9167, 0.125, 0.9167, 0.125, 0.8333, 0.125, 0.8333, 0.125, 0.9167, 0.1094, 0.9167, 0.1094, 0.8333, 0.125, 0.9167, 0.125, 1.0, 0.1094, 1.0, 0.1094, 0.9167, 0.1094, 0.9167, 0.1094, 1.0, 0.09375, 1.0, 0.09375, 0.9167, 0.1094, 0.8333, 0.1094, 0.9167, 0.09375, 0.9167, 0.09375, 0.8333, 0.09375, 0.8333, 0.09375, 0.9167, 0.07812, 0.9167, 0.07813, 0.8333, 0.09375, 0.9167, 0.09375, 1.0, 0.07813, 1.0, 0.07812, 0.9167, 0.07812, 0.9167, 0.07813, 1.0, 0.0625, 1.0, 0.0625, 0.9167, 0.07813, 0.8333, 0.07812, 0.9167, 0.0625, 0.9167, 0.0625, 0.8333, 0.2968, 0.4854, 0.2734, 0.4877, 0.25, 0.25, 0.3193, 0.4786, 0.25, 0.49, 0.2266, 0.4877, 0.25, 0.25, 0.2734, 0.4877, 0.2032, 0.4854, 0.1807, 0.4786, 0.25, 0.25, 0.2266, 0.4877, 0.1582, 0.4717, 0.1374, 0.4606, 0.25, 0.25, 0.1807, 0.4786, 0.1167, 0.4496, 0.09848, 0.4346, 0.25, 0.25, 0.1374, 0.4606, 0.08029, 0.4197, 0.06537, 0.4015, 0.25, 0.25, 0.09848, 0.4346, 0.05045, 0.3833, 0.03936, 0.3626, 0.25, 0.25, 0.06537, 0.4015, 0.02827, 0.3418, 0.02144, 0.3193, 0.25, 0.25, 0.03936, 0.3626, 0.01461, 0.2968, 0.01231, 0.2734, 0.25, 0.25, 0.02144, 0.3193, 0.01, 0.25, 0.01231, 0.2266, 0.25, 0.25, 0.01231, 0.2734, 0.01461, 0.2032, 0.02144, 0.1807, 0.25, 0.25, 0.01231, 0.2266, 0.02827, 0.1582, 0.03936, 0.1374, 0.25, 0.25, 0.02144, 0.1807, 0.05045, 0.1167, 0.06537, 0.09848, 0.25, 0.25, 0.03936, 0.1374, 0.08029, 0.08029, 0.09848, 0.06537, 0.25, 0.25, 0.06537, 0.09848, 0.1167, 0.05045, 0.1374, 0.03936, 0.25, 0.25, 0.09848, 0.06537, 0.1582, 0.02827, 0.1807, 0.02144, 0.25, 0.25, 0.1374, 0.03936, 0.2032, 0.01461, 0.2266, 0.01231, 0.25, 0.25, 0.1807, 0.02144, 0.25, 0.01, 0.2734, 0.01231, 0.25, 0.25, 0.2266, 0.01231, 0.2968, 0.01461, 0.3193, 0.02144, 0.25, 0.25, 0.2734, 0.01231, 0.3418, 0.02827, 0.3626, 0.03936, 0.25, 0.25, 0.3193, 0.02144, 0.3833, 0.05045, 0.4015, 0.06537, 0.25, 0.25, 0.3626, 0.03936, 0.4197, 0.08029, 0.4346, 0.09848, 0.25, 0.25, 0.4015, 0.06537, 0.4496, 0.1167, 0.4606, 0.1374, 0.25, 0.25, 0.4346, 0.09848, 0.4717, 0.1582, 0.4786, 0.1807, 0.25, 0.25, 0.4606, 0.1374, 0.4854, 0.2032, 0.4877, 0.2266, 0.25, 0.25, 0.4786, 0.1807, 0.49, 0.25, 0.4877, 0.2734, 0.25, 0.25, 0.4877, 0.2266, 0.4854, 0.2968, 0.4786, 0.3193, 0.25, 0.25, 0.4877, 0.2734, 0.4717, 0.3418, 0.4606, 0.3626, 0.25, 0.25, 0.4786, 0.3193, 0.4496, 0.3833, 0.4346, 0.4015, 0.25, 0.25, 0.4606, 0.3626, 0.4197, 0.4197, 0.4015, 0.4346, 0.25, 0.25, 0.4346, 0.4015, 0.3833, 0.4496, 0.3626, 0.4606, 0.25, 0.25, 0.4015, 0.4346, 0.3418, 0.4717, 0.3193, 0.4786, 0.25, 0.25, 0.3626, 0.4606, 0.0625, 0.8333, 0.0625, 0.9167, 0.04688, 0.9167, 0.04688, 0.8333, 0.0625, 0.9167, 0.0625, 1.0, 0.04688, 1.0, 0.04688, 0.9167, 0.04688, 0.9167, 0.04688, 1.0, 0.03125, 1.0, 0.03125, 0.9167, 0.04688, 0.8333, 0.04688, 0.9167, 0.03125, 0.9167, 0.03125, 0.8333, 0.03125, 0.8333, 0.03125, 0.9167, 0.01563, 0.9167, 0.01563, 0.8333, 0.03125, 0.9167, 0.03125, 1.0, 0.01563, 1.0, 0.01563, 0.9167, 0.01563, 0.9167, 0.01563, 1.0, 0.0, 1.0, 0.0, 0.9167, 0.01563, 0.8333, 0.01563, 0.9167, 0.0, 0.9167, 0.0, 0.8333, 0.75, 0.49, 0.7734, 0.4877, 0.75, 0.25, 0.7266, 0.4877, 0.7968, 0.4854, 0.8193, 0.4786, 0.75, 0.25, 0.7734, 0.4877, 0.8418, 0.4717, 0.8626, 0.4606, 0.75, 0.25, 0.8193, 0.4786, 0.8833, 0.4496, 0.9015, 0.4346, 0.75, 0.25, 0.8626, 0.4606, 0.9197, 0.4197, 0.9346, 0.4015, 0.75, 0.25, 0.9015, 0.4346, 0.9496, 0.3833, 0.9606, 0.3626, 0.75, 0.25, 0.9346, 0.4015, 0.9717, 0.3418, 0.9786, 0.3193, 0.75, 0.25, 0.9606, 0.3626, 0.9854, 0.2968, 0.9877, 0.2734, 0.75, 0.25, 0.9786, 0.3193, 0.99, 0.25, 0.9877, 0.2266, 0.75, 0.25, 0.9877, 0.2734, 0.9854, 0.2032, 0.9786, 0.1807, 0.75, 0.25, 0.9877, 0.2266, 0.9717, 0.1582, 0.9606, 0.1374, 0.75, 0.25, 0.9786, 0.1807, 0.9496, 0.1167, 0.9346, 0.09848, 0.75, 0.25, 0.9606, 0.1374, 0.9197, 0.08029, 0.9015, 0.06537, 0.75, 0.25, 0.9346, 0.09848, 0.8833, 0.05045, 0.8626, 0.03936, 0.75, 0.25, 0.9015, 0.06537, 0.8418, 0.02827, 0.8193, 0.02144, 0.75, 0.25, 0.8626, 0.03936, 0.7968, 0.01461, 0.7734, 0.01231, 0.75, 0.25, 0.8193, 0.02144, 0.75, 0.01, 0.7266, 0.01231, 0.75, 0.25, 0.7734, 0.01231, 0.7032, 0.01461, 0.6807, 0.02144, 0.75, 0.25, 0.7266, 0.01231, 0.6582, 0.02827, 0.6374, 0.03936, 0.75, 0.25, 0.6807, 0.02144, 0.6167, 0.05045, 0.5985, 0.06537, 0.75, 0.25, 0.6374, 0.03936, 0.5803, 0.08029, 0.5654, 0.09848, 0.75, 0.25, 0.5985, 0.06537, 0.5504, 0.1167, 0.5394, 0.1374, 0.75, 0.25, 0.5654, 0.09848, 0.5283, 0.1582, 0.5214, 0.1807, 0.75, 0.25, 0.5394, 0.1374, 0.5146, 0.2032, 0.5123, 0.2266, 0.75, 0.25, 0.5214, 0.1807, 0.51, 0.25, 0.5123, 0.2734, 0.75, 0.25, 0.5123, 0.2266, 0.5146, 0.2968, 0.5214, 0.3193, 0.75, 0.25, 0.5123, 0.2734, 0.5283, 0.3418, 0.5394, 0.3626, 0.75, 0.25, 0.5214, 0.3193, 0.5504, 0.3833, 0.5654, 0.4015, 0.75, 0.25, 0.5394, 0.3626, 0.5803, 0.4197, 0.5985, 0.4346, 0.75, 0.25, 0.5654, 0.4015, 0.6167, 0.4496, 0.6374, 0.4606, 0.75, 0.25, 0.5985, 0.4346, 0.6582, 0.4717, 0.6807, 0.4786, 0.75, 0.25, 0.6374, 0.4606, 0.7032, 0.4854, 0.7266, 0.4877, 0.75, 0.25, 0.6807, 0.4786, 0.03125, 0.5, 0.03125, 0.5833, 0.01563, 0.5833, 0.01563, 0.5, 0.03125, 0.5833, 0.03125, 0.6667, 0.01563, 0.6667, 0.01563, 0.5833, 0.01563, 0.5833, 0.01563, 0.6667, 0.0, 0.6667, 0.0, 0.5833, 0.01563, 0.5, 0.01563, 0.5833, 0.0, 0.5833, 0.0, 0.5, 0.03125, 0.6667, 0.03125, 0.75, 0.01563, 0.75, 0.01563, 0.6667, 0.03125, 0.75, 0.03125, 0.8333, 0.01563, 0.8333, 0.01563, 0.75, 0.01563, 0.75, 0.01563, 0.8333, 0.0, 0.8333, 0.0, 0.75, 0.01563, 0.6667, 0.01563, 0.75, 0.0, 0.75, 0.0, 0.6667, 0.0625, 0.5, 0.0625, 0.5833, 0.04688, 0.5833, 0.04688, 0.5, 0.0625, 0.5833, 0.0625, 0.6667, 0.04688, 0.6667, 0.04688, 0.5833, 0.04688, 0.5833, 0.04688, 0.6667, 0.03125, 0.6667, 0.03125, 0.5833, 0.04688, 0.5, 0.04688, 0.5833, 0.03125, 0.5833, 0.03125, 0.5, 0.0625, 0.6667, 0.0625, 0.75, 0.04688, 0.75, 0.04688, 0.6667, 0.0625, 0.75, 0.0625, 0.8333, 0.04688, 0.8333, 0.04688, 0.75, 0.04688, 0.75, 0.04688, 0.8333, 0.03125, 0.8333, 0.03125, 0.75, 0.04688, 0.6667, 0.04688, 0.75, 0.03125, 0.75, 0.03125, 0.6667, 0.09375, 0.5, 0.09375, 0.5833, 0.07813, 0.5833, 0.07813, 0.5, 0.09375, 0.5833, 0.09375, 0.6667, 0.07813, 0.6667, 0.07813, 0.5833, 0.07813, 0.5833, 0.07813, 0.6667, 0.0625, 0.6667, 0.0625, 0.5833, 0.07813, 0.5, 0.07813, 0.5833, 0.0625, 0.5833, 0.0625, 0.5, 0.09375, 0.6667, 0.09375, 0.75, 0.07812, 0.75, 0.07813, 0.6667, 0.09375, 0.75, 0.09375, 0.8333, 0.07813, 0.8333, 0.07812, 0.75, 0.07812, 0.75, 0.07813, 0.8333, 0.0625, 0.8333, 0.0625, 0.75, 0.07813, 0.6667, 0.07812, 0.75, 0.0625, 0.75, 0.0625, 0.6667, 0.125, 0.5, 0.125, 0.5833, 0.1094, 0.5833, 0.1094, 0.5, 0.125, 0.5833, 0.125, 0.6667, 0.1094, 0.6667, 0.1094, 0.5833, 0.1094, 0.5833, 0.1094, 0.6667, 0.09375, 0.6667, 0.09375, 0.5833, 0.1094, 0.5, 0.1094, 0.5833, 0.09375, 0.5833, 0.09375, 0.5, 0.125, 0.6667, 0.125, 0.75, 0.1094, 0.75, 0.1094, 0.6667, 0.125, 0.75, 0.125, 0.8333, 0.1094, 0.8333, 0.1094, 0.75, 0.1094, 0.75, 0.1094, 0.8333, 0.09375, 0.8333, 0.09375, 0.75, 0.1094, 0.6667, 0.1094, 0.75, 0.09375, 0.75, 0.09375, 0.6667, 0.1562, 0.5, 0.1562, 0.5833, 0.1406, 0.5833, 0.1406, 0.5, 0.1562, 0.5833, 0.1562, 0.6667, 0.1406, 0.6667, 0.1406, 0.5833, 0.1406, 0.5833, 0.1406, 0.6667, 0.125, 0.6667, 0.125, 0.5833, 0.1406, 0.5, 0.1406, 0.5833, 0.125, 0.5833, 0.125, 0.5, 0.1563, 0.6667, 0.1563, 0.75, 0.1406, 0.75, 0.1406, 0.6667, 0.1563, 0.75, 0.1563, 0.8333, 0.1406, 0.8333, 0.1406, 0.75, 0.1406, 0.75, 0.1406, 0.8333, 0.125, 0.8333, 0.125, 0.75, 0.1406, 0.6667, 0.1406, 0.75, 0.125, 0.75, 0.125, 0.6667, 0.1875, 0.5, 0.1875, 0.5833, 0.1719, 0.5833, 0.1719, 0.5, 0.1875, 0.5833, 0.1875, 0.6667, 0.1719, 0.6667, 0.1719, 0.5833, 0.1719, 0.5833, 0.1719, 0.6667, 0.1562, 0.6667, 0.1562, 0.5833, 0.1719, 0.5, 0.1719, 0.5833, 0.1562, 0.5833, 0.1562, 0.5, 0.1875, 0.6667, 0.1875, 0.75, 0.1719, 0.75, 0.1719, 0.6667, 0.1875, 0.75, 0.1875, 0.8333, 0.1719, 0.8333, 0.1719, 0.75, 0.1719, 0.75, 0.1719, 0.8333, 0.1563, 0.8333, 0.1563, 0.75, 0.1719, 0.6667, 0.1719, 0.75, 0.1563, 0.75, 0.1563, 0.6667, 0.2188, 0.5, 0.2188, 0.5833, 0.2031, 0.5833, 0.2031, 0.5, 0.2188, 0.5833, 0.2188, 0.6667, 0.2031, 0.6667, 0.2031, 0.5833, 0.2031, 0.5833, 0.2031, 0.6667, 0.1875, 0.6667, 0.1875, 0.5833, 0.2031, 0.5, 0.2031, 0.5833, 0.1875, 0.5833, 0.1875, 0.5, 0.2187, 0.6667, 0.2188, 0.75, 0.2031, 0.75, 0.2031, 0.6667, 0.2188, 0.75, 0.2187, 0.8333, 0.2031, 0.8333, 0.2031, 0.75, 0.2031, 0.75, 0.2031, 0.8333, 0.1875, 0.8333, 0.1875, 0.75, 0.2031, 0.6667, 0.2031, 0.75, 0.1875, 0.75, 0.1875, 0.6667, 0.25, 0.5, 0.25, 0.5833, 0.2344, 0.5833, 0.2344, 0.5, 0.25, 0.5833, 0.25, 0.6667, 0.2344, 0.6667, 0.2344, 0.5833, 0.2344, 0.5833, 0.2344, 0.6667, 0.2188, 0.6667, 0.2188, 0.5833, 0.2344, 0.5, 0.2344, 0.5833, 0.2188, 0.5833, 0.2188, 0.5, 0.25, 0.6667, 0.25, 0.75, 0.2344, 0.75, 0.2344, 0.6667, 0.25, 0.75, 0.25, 0.8333, 0.2344, 0.8333, 0.2344, 0.75, 0.2344, 0.75, 0.2344, 0.8333, 0.2187, 0.8333, 0.2188, 0.75, 0.2344, 0.6667, 0.2344, 0.75, 0.2188, 0.75, 0.2187, 0.6667, 0.2812, 0.5, 0.2812, 0.5833, 0.2656, 0.5833, 0.2656, 0.5, 0.2812, 0.5833, 0.2812, 0.6667, 0.2656, 0.6667, 0.2656, 0.5833, 0.2656, 0.5833, 0.2656, 0.6667, 0.25, 0.6667, 0.25, 0.5833, 0.2656, 0.5, 0.2656, 0.5833, 0.25, 0.5833, 0.25, 0.5, 0.2813, 0.6667, 0.2813, 0.75, 0.2656, 0.75, 0.2656, 0.6667, 0.2813, 0.75, 0.2813, 0.8333, 0.2656, 0.8333, 0.2656, 0.75, 0.2656, 0.75, 0.2656, 0.8333, 0.25, 0.8333, 0.25, 0.75, 0.2656, 0.6667, 0.2656, 0.75, 0.25, 0.75, 0.25, 0.6667, 0.3125, 0.5, 0.3125, 0.5833, 0.2969, 0.5833, 0.2969, 0.5, 0.3125, 0.5833, 0.3125, 0.6667, 0.2969, 0.6667, 0.2969, 0.5833, 0.2969, 0.5833, 0.2969, 0.6667, 0.2812, 0.6667, 0.2812, 0.5833, 0.2969, 0.5, 0.2969, 0.5833, 0.2812, 0.5833, 0.2812, 0.5, 0.3125, 0.6667, 0.3125, 0.75, 0.2969, 0.75, 0.2969, 0.6667, 0.3125, 0.75, 0.3125, 0.8333, 0.2969, 0.8333, 0.2969, 0.75, 0.2969, 0.75, 0.2969, 0.8333, 0.2813, 0.8333, 0.2813, 0.75, 0.2969, 0.6667, 0.2969, 0.75, 0.2813, 0.75, 0.2813, 0.6667, 0.3438, 0.5, 0.3438, 0.5833, 0.3281, 0.5833, 0.3281, 0.5, 0.3438, 0.5833, 0.3438, 0.6667, 0.3281, 0.6667, 0.3281, 0.5833, 0.3281, 0.5833, 0.3281, 0.6667, 0.3125, 0.6667, 0.3125, 0.5833, 0.3281, 0.5, 0.3281, 0.5833, 0.3125, 0.5833, 0.3125, 0.5, 0.3438, 0.6667, 0.3438, 0.75, 0.3281, 0.75, 0.3281, 0.6667, 0.3438, 0.75, 0.3438, 0.8333, 0.3281, 0.8333, 0.3281, 0.75, 0.3281, 0.75, 0.3281, 0.8333, 0.3125, 0.8333, 0.3125, 0.75, 0.3281, 0.6667, 0.3281, 0.75, 0.3125, 0.75, 0.3125, 0.6667, 0.375, 0.5, 0.375, 0.5833, 0.3594, 0.5833, 0.3594, 0.5, 0.375, 0.5833, 0.375, 0.6667, 0.3594, 0.6667, 0.3594, 0.5833, 0.3594, 0.5833, 0.3594, 0.6667, 0.3438, 0.6667, 0.3438, 0.5833, 0.3594, 0.5, 0.3594, 0.5833, 0.3438, 0.5833, 0.3438, 0.5, 0.375, 0.6667, 0.375, 0.75, 0.3594, 0.75, 0.3594, 0.6667, 0.375, 0.75, 0.375, 0.8333, 0.3594, 0.8333, 0.3594, 0.75, 0.3594, 0.75, 0.3594, 0.8333, 0.3438, 0.8333, 0.3438, 0.75, 0.3594, 0.6667, 0.3594, 0.75, 0.3438, 0.75, 0.3438, 0.6667, 0.4062, 0.5, 0.4063, 0.5833, 0.3906, 0.5833, 0.3906, 0.5, 0.4063, 0.5833, 0.4063, 0.6667, 0.3906, 0.6667, 0.3906, 0.5833, 0.3906, 0.5833, 0.3906, 0.6667, 0.375, 0.6667, 0.375, 0.5833, 0.3906, 0.5, 0.3906, 0.5833, 0.375, 0.5833, 0.375, 0.5, 0.4063, 0.6667, 0.4063, 0.75, 0.3906, 0.75, 0.3906, 0.6667, 0.4063, 0.75, 0.4063, 0.8333, 0.3906, 0.8333, 0.3906, 0.75, 0.3906, 0.75, 0.3906, 0.8333, 0.375, 0.8333, 0.375, 0.75, 0.3906, 0.6667, 0.3906, 0.75, 0.375, 0.75, 0.375, 0.6667, 0.4375, 0.5, 0.4375, 0.5833, 0.4219, 0.5833, 0.4219, 0.5, 0.4375, 0.5833, 0.4375, 0.6667, 0.4219, 0.6667, 0.4219, 0.5833, 0.4219, 0.5833, 0.4219, 0.6667, 0.4063, 0.6667, 0.4063, 0.5833, 0.4219, 0.5, 0.4219, 0.5833, 0.4063, 0.5833, 0.4062, 0.5, 0.4375, 0.6667, 0.4375, 0.75, 0.4219, 0.75, 0.4219, 0.6667, 0.4375, 0.75, 0.4375, 0.8333, 0.4219, 0.8333, 0.4219, 0.75, 0.4219, 0.75, 0.4219, 0.8333, 0.4063, 0.8333, 0.4063, 0.75, 0.4219, 0.6667, 0.4219, 0.75, 0.4063, 0.75, 0.4063, 0.6667, 0.4688, 0.5, 0.4688, 0.5833, 0.4531, 0.5833, 0.4531, 0.5, 0.4688, 0.5833, 0.4688, 0.6667, 0.4531, 0.6667, 0.4531, 0.5833, 0.4531, 0.5833, 0.4531, 0.6667, 0.4375, 0.6667, 0.4375, 0.5833, 0.4531, 0.5, 0.4531, 0.5833, 0.4375, 0.5833, 0.4375, 0.5, 0.4688, 0.6667, 0.4687, 0.75, 0.4531, 0.75, 0.4531, 0.6667, 0.4687, 0.75, 0.4688, 0.8333, 0.4531, 0.8333, 0.4531, 0.75, 0.4531, 0.75, 0.4531, 0.8333, 0.4375, 0.8333, 0.4375, 0.75, 0.4531, 0.6667, 0.4531, 0.75, 0.4375, 0.75, 0.4375, 0.6667, 0.5, 0.5, 0.5, 0.5833, 0.4844, 0.5833, 0.4844, 0.5, 0.5, 0.5833, 0.5, 0.6667, 0.4844, 0.6667, 0.4844, 0.5833, 0.4844, 0.5833, 0.4844, 0.6667, 0.4688, 0.6667, 0.4688, 0.5833, 0.4844, 0.5, 0.4844, 0.5833, 0.4688, 0.5833, 0.4688, 0.5, 0.5, 0.6667, 0.5, 0.75, 0.4844, 0.75, 0.4844, 0.6667, 0.5, 0.75, 0.5, 0.8333, 0.4844, 0.8333, 0.4844, 0.75, 0.4844, 0.75, 0.4844, 0.8333, 0.4688, 0.8333, 0.4687, 0.75, 0.4844, 0.6667, 0.4844, 0.75, 0.4687, 0.75, 0.4688, 0.6667, 0.5312, 0.5, 0.5313, 0.5833, 0.5156, 0.5833, 0.5156, 0.5, 0.5313, 0.5833, 0.5313, 0.6667, 0.5156, 0.6667, 0.5156, 0.5833, 0.5156, 0.5833, 0.5156, 0.6667, 0.5, 0.6667, 0.5, 0.5833, 0.5156, 0.5, 0.5156, 0.5833, 0.5, 0.5833, 0.5, 0.5, 0.5313, 0.6667, 0.5313, 0.75, 0.5156, 0.75, 0.5156, 0.6667, 0.5313, 0.75, 0.5313, 0.8333, 0.5156, 0.8333, 0.5156, 0.75, 0.5156, 0.75, 0.5156, 0.8333, 0.5, 0.8333, 0.5, 0.75, 0.5156, 0.6667, 0.5156, 0.75, 0.5, 0.75, 0.5, 0.6667, 0.5625, 0.5, 0.5625, 0.5833, 0.5469, 0.5833, 0.5469, 0.5, 0.5625, 0.5833, 0.5625, 0.6667, 0.5469, 0.6667, 0.5469, 0.5833, 0.5469, 0.5833, 0.5469, 0.6667, 0.5313, 0.6667, 0.5313, 0.5833, 0.5469, 0.5, 0.5469, 0.5833, 0.5313, 0.5833, 0.5312, 0.5, 0.5625, 0.6667, 0.5625, 0.75, 0.5469, 0.75, 0.5469, 0.6667, 0.5625, 0.75, 0.5625, 0.8333, 0.5469, 0.8333, 0.5469, 0.75, 0.5469, 0.75, 0.5469, 0.8333, 0.5313, 0.8333, 0.5313, 0.75, 0.5469, 0.6667, 0.5469, 0.75, 0.5313, 0.75, 0.5313, 0.6667, 0.5938, 0.5, 0.5938, 0.5833, 0.5781, 0.5833, 0.5781, 0.5, 0.5938, 0.5833, 0.5938, 0.6667, 0.5781, 0.6667, 0.5781, 0.5833, 0.5781, 0.5833, 0.5781, 0.6667, 0.5625, 0.6667, 0.5625, 0.5833, 0.5781, 0.5, 0.5781, 0.5833, 0.5625, 0.5833, 0.5625, 0.5, 0.5938, 0.6667, 0.5938, 0.75, 0.5781, 0.75, 0.5781, 0.6667, 0.5938, 0.75, 0.5938, 0.8333, 0.5781, 0.8333, 0.5781, 0.75, 0.5781, 0.75, 0.5781, 0.8333, 0.5625, 0.8333, 0.5625, 0.75, 0.5781, 0.6667, 0.5781, 0.75, 0.5625, 0.75, 0.5625, 0.6667, 0.625, 0.5, 0.625, 0.5833, 0.6094, 0.5833, 0.6094, 0.5, 0.625, 0.5833, 0.625, 0.6667, 0.6094, 0.6667, 0.6094, 0.5833, 0.6094, 0.5833, 0.6094, 0.6667, 0.5938, 0.6667, 0.5938, 0.5833, 0.6094, 0.5, 0.6094, 0.5833, 0.5938, 0.5833, 0.5938, 0.5, 0.625, 0.6667, 0.625, 0.75, 0.6094, 0.75, 0.6094, 0.6667, 0.625, 0.75, 0.625, 0.8333, 0.6094, 0.8333, 0.6094, 0.75, 0.6094, 0.75, 0.6094, 0.8333, 0.5938, 0.8333, 0.5938, 0.75, 0.6094, 0.6667, 0.6094, 0.75, 0.5938, 0.75, 0.5938, 0.6667, 0.6562, 0.5, 0.6563, 0.5833, 0.6406, 0.5833, 0.6406, 0.5, 0.6563, 0.5833, 0.6563, 0.6667, 0.6406, 0.6667, 0.6406, 0.5833, 0.6406, 0.5833, 0.6406, 0.6667, 0.625, 0.6667, 0.625, 0.5833, 0.6406, 0.5, 0.6406, 0.5833, 0.625, 0.5833, 0.625, 0.5, 0.6563, 0.6667, 0.6563, 0.75, 0.6406, 0.75, 0.6406, 0.6667, 0.6563, 0.75, 0.6563, 0.8333, 0.6406, 0.8333, 0.6406, 0.75, 0.6406, 0.75, 0.6406, 0.8333, 0.625, 0.8333, 0.625, 0.75, 0.6406, 0.6667, 0.6406, 0.75, 0.625, 0.75, 0.625, 0.6667, 0.6875, 0.5, 0.6875, 0.5833, 0.6719, 0.5833, 0.6719, 0.5, 0.6875, 0.5833, 0.6875, 0.6667, 0.6719, 0.6667, 0.6719, 0.5833, 0.6719, 0.5833, 0.6719, 0.6667, 0.6563, 0.6667, 0.6563, 0.5833, 0.6719, 0.5, 0.6719, 0.5833, 0.6563, 0.5833, 0.6562, 0.5, 0.6875, 0.6667, 0.6875, 0.75, 0.6719, 0.75, 0.6719, 0.6667, 0.6875, 0.75, 0.6875, 0.8333, 0.6719, 0.8333, 0.6719, 0.75, 0.6719, 0.75, 0.6719, 0.8333, 0.6563, 0.8333, 0.6563, 0.75, 0.6719, 0.6667, 0.6719, 0.75, 0.6563, 0.75, 0.6563, 0.6667, 0.7188, 0.5, 0.7188, 0.5833, 0.7031, 0.5833, 0.7031, 0.5, 0.7188, 0.5833, 0.7188, 0.6667, 0.7031, 0.6667, 0.7031, 0.5833, 0.7031, 0.5833, 0.7031, 0.6667, 0.6875, 0.6667, 0.6875, 0.5833, 0.7031, 0.5, 0.7031, 0.5833, 0.6875, 0.5833, 0.6875, 0.5, 0.7188, 0.6667, 0.7188, 0.75, 0.7031, 0.75, 0.7031, 0.6667, 0.7188, 0.75, 0.7188, 0.8333, 0.7031, 0.8333, 0.7031, 0.75, 0.7031, 0.75, 0.7031, 0.8333, 0.6875, 0.8333, 0.6875, 0.75, 0.7031, 0.6667, 0.7031, 0.75, 0.6875, 0.75, 0.6875, 0.6667, 0.75, 0.5, 0.75, 0.5833, 0.7344, 0.5833, 0.7344, 0.5, 0.75, 0.5833, 0.75, 0.6667, 0.7344, 0.6667, 0.7344, 0.5833, 0.7344, 0.5833, 0.7344, 0.6667, 0.7188, 0.6667, 0.7188, 0.5833, 0.7344, 0.5, 0.7344, 0.5833, 0.7188, 0.5833, 0.7188, 0.5, 0.75, 0.6667, 0.75, 0.75, 0.7344, 0.75, 0.7344, 0.6667, 0.75, 0.75, 0.75, 0.8333, 0.7344, 0.8333, 0.7344, 0.75, 0.7344, 0.75, 0.7344, 0.8333, 0.7188, 0.8333, 0.7188, 0.75, 0.7344, 0.6667, 0.7344, 0.75, 0.7188, 0.75, 0.7188, 0.6667, 0.7812, 0.5, 0.7813, 0.5833, 0.7656, 0.5833, 0.7656, 0.5, 0.7813, 0.5833, 0.7813, 0.6667, 0.7656, 0.6667, 0.7656, 0.5833, 0.7656, 0.5833, 0.7656, 0.6667, 0.75, 0.6667, 0.75, 0.5833, 0.7656, 0.5, 0.7656, 0.5833, 0.75, 0.5833, 0.75, 0.5, 0.7813, 0.6667, 0.7813, 0.75, 0.7656, 0.75, 0.7656, 0.6667, 0.7813, 0.75, 0.7813, 0.8333, 0.7656, 0.8333, 0.7656, 0.75, 0.7656, 0.75, 0.7656, 0.8333, 0.75, 0.8333, 0.75, 0.75, 0.7656, 0.6667, 0.7656, 0.75, 0.75, 0.75, 0.75, 0.6667, 0.8125, 0.5, 0.8125, 0.5833, 0.7969, 0.5833, 0.7969, 0.5, 0.8125, 0.5833, 0.8125, 0.6667, 0.7969, 0.6667, 0.7969, 0.5833, 0.7969, 0.5833, 0.7969, 0.6667, 0.7813, 0.6667, 0.7813, 0.5833, 0.7969, 0.5, 0.7969, 0.5833, 0.7813, 0.5833, 0.7812, 0.5, 0.8125, 0.6667, 0.8125, 0.75, 0.7969, 0.75, 0.7969, 0.6667, 0.8125, 0.75, 0.8125, 0.8333, 0.7969, 0.8333, 0.7969, 0.75, 0.7969, 0.75, 0.7969, 0.8333, 0.7813, 0.8333, 0.7813, 0.75, 0.7969, 0.6667, 0.7969, 0.75, 0.7813, 0.75, 0.7813, 0.6667, 0.8438, 0.5, 0.8438, 0.5833, 0.8281, 0.5833, 0.8281, 0.5, 0.8438, 0.5833, 0.8438, 0.6667, 0.8281, 0.6667, 0.8281, 0.5833, 0.8281, 0.5833, 0.8281, 0.6667, 0.8125, 0.6667, 0.8125, 0.5833, 0.8281, 0.5, 0.8281, 0.5833, 0.8125, 0.5833, 0.8125, 0.5, 0.8438, 0.6667, 0.8438, 0.75, 0.8281, 0.75, 0.8281, 0.6667, 0.8438, 0.75, 0.8438, 0.8333, 0.8281, 0.8333, 0.8281, 0.75, 0.8281, 0.75, 0.8281, 0.8333, 0.8125, 0.8333, 0.8125, 0.75, 0.8281, 0.6667, 0.8281, 0.75, 0.8125, 0.75, 0.8125, 0.6667, 0.875, 0.5, 0.875, 0.5833, 0.8594, 0.5833, 0.8594, 0.5, 0.875, 0.5833, 0.875, 0.6667, 0.8594, 0.6667, 0.8594, 0.5833, 0.8594, 0.5833, 0.8594, 0.6667, 0.8438, 0.6667, 0.8438, 0.5833, 0.8594, 0.5, 0.8594, 0.5833, 0.8438, 0.5833, 0.8438, 0.5, 0.875, 0.6667, 0.875, 0.75, 0.8594, 0.75, 0.8594, 0.6667, 0.875, 0.75, 0.875, 0.8333, 0.8594, 0.8333, 0.8594, 0.75, 0.8594, 0.75, 0.8594, 0.8333, 0.8438, 0.8333, 0.8438, 0.75, 0.8594, 0.6667, 0.8594, 0.75, 0.8438, 0.75, 0.8438, 0.6667, 0.9062, 0.5, 0.9063, 0.5833, 0.8906, 0.5833, 0.8906, 0.5, 0.9063, 0.5833, 0.9063, 0.6667, 0.8906, 0.6667, 0.8906, 0.5833, 0.8906, 0.5833, 0.8906, 0.6667, 0.875, 0.6667, 0.875, 0.5833, 0.8906, 0.5, 0.8906, 0.5833, 0.875, 0.5833, 0.875, 0.5, 0.9063, 0.6667, 0.9062, 0.75, 0.8906, 0.75, 0.8906, 0.6667, 0.9062, 0.75, 0.9063, 0.8333, 0.8906, 0.8333, 0.8906, 0.75, 0.8906, 0.75, 0.8906, 0.8333, 0.875, 0.8333, 0.875, 0.75, 0.8906, 0.6667, 0.8906, 0.75, 0.875, 0.75, 0.875, 0.6667, 0.9375, 0.5, 0.9375, 0.5833, 0.9219, 0.5833, 0.9219, 0.5, 0.9375, 0.5833, 0.9375, 0.6667, 0.9219, 0.6667, 0.9219, 0.5833, 0.9219, 0.5833, 0.9219, 0.6667, 0.9063, 0.6667, 0.9063, 0.5833, 0.9219, 0.5, 0.9219, 0.5833, 0.9063, 0.5833, 0.9062, 0.5, 0.9375, 0.6667, 0.9375, 0.75, 0.9219, 0.75, 0.9219, 0.6667, 0.9375, 0.75, 0.9375, 0.8333, 0.9219, 0.8333, 0.9219, 0.75, 0.9219, 0.75, 0.9219, 0.8333, 0.9063, 0.8333, 0.9062, 0.75, 0.9219, 0.6667, 0.9219, 0.75, 0.9062, 0.75, 0.9063, 0.6667, 0.9688, 0.5, 0.9688, 0.5833, 0.9531, 0.5833, 0.9531, 0.5, 0.9688, 0.5833, 0.9688, 0.6667, 0.9531, 0.6667, 0.9531, 0.5833, 0.9531, 0.5833, 0.9531, 0.6667, 0.9375, 0.6667, 0.9375, 0.5833, 0.9531, 0.5, 0.9531, 0.5833, 0.9375, 0.5833, 0.9375, 0.5, 0.9688, 0.6667, 0.9688, 0.75, 0.9531, 0.75, 0.9531, 0.6667, 0.9688, 0.75, 0.9688, 0.8333, 0.9531, 0.8333, 0.9531, 0.75, 0.9531, 0.75, 0.9531, 0.8333, 0.9375, 0.8333, 0.9375, 0.75, 0.9531, 0.6667, 0.9531, 0.75, 0.9375, 0.75, 0.9375, 0.6667, 1.0, 0.5, 1.0, 0.5833, 0.9844, 0.5833, 0.9844, 0.5, 1.0, 0.5833, 1.0, 0.6667, 0.9844, 0.6667, 0.9844, 0.5833, 0.9844, 0.5833, 0.9844, 0.6667, 0.9688, 0.6667, 0.9688, 0.5833, 0.9844, 0.5, 0.9844, 0.5833, 0.9688, 0.5833, 0.9688, 0.5, 1.0, 0.6667, 1.0, 0.75, 0.9844, 0.75, 0.9844, 0.6667, 1.0, 0.75, 1.0, 0.8333, 0.9844, 0.8333, 0.9844, 0.75, 0.9844, 0.75, 0.9844, 0.8333, 0.9688, 0.8333, 0.9688, 0.75, 0.9844, 0.6667, 0.9844, 0.75, 0.9688, 0.75, 0.9688, 0.6667])
me_x.materials.append(mat_x)
me_x.use_remesh_fix_poles = True
me_x.use_remesh_preserve_attributes = False
me_x.update()

# ---- objects
ob_x = bpy.data.objects.new('柱体', me_x)

# ---- transforms, parenting, visibility, modifiers, constraints
ob_x.location = (0.0, 0.0, 0.0)
ob_x.scale = (3.762, 3.762, 4.084)

# ---- collection membership
col_collection.objects.link(ob_x)

# ---- scene / render settings (as saved in the file)
scene.frame_start = 1; scene.frame_end = 250; scene.frame_set(1)
scene.render.engine = 'BLENDER_EEVEE_NEXT'
scene.cycles.sampling_pattern = 'TABULATED_SOBOL'
scene.cycles.use_light_tree = False
scene.view_settings.view_transform = 'Filmic'
bpy.context.view_layer.update()

# ---- added for rendering (the .blend has no active camera and no usable light): camera, sun
cam_auto = bpy.data.cameras.new('AutoCamera')
cam_auto.lens = 50.0
cam_auto.sensor_width = 36.0
cam_auto.clip_end = 1000.0
ob_auto_camera = bpy.data.objects.new('AutoCamera', cam_auto)
scene.collection.objects.link(ob_auto_camera)
ob_auto_camera.location = (13.7793, -16.5352, 11.0235)
ob_auto_camera.rotation_euler = (1.09748, -7.21219e-08, 0.694738)
scene.camera = ob_auto_camera
light_auto_sun = bpy.data.lights.new('AutoSun', 'SUN')
light_auto_sun.energy = 3.0
light_auto_sun.angle = 0.0523599
ob_auto_sun = bpy.data.objects.new('AutoSun', light_auto_sun)
scene.collection.objects.link(ob_auto_sun)
ob_auto_sun.rotation_euler = (0.872665, 0.174533, 0.523599)
bpy.context.view_layer.update()

